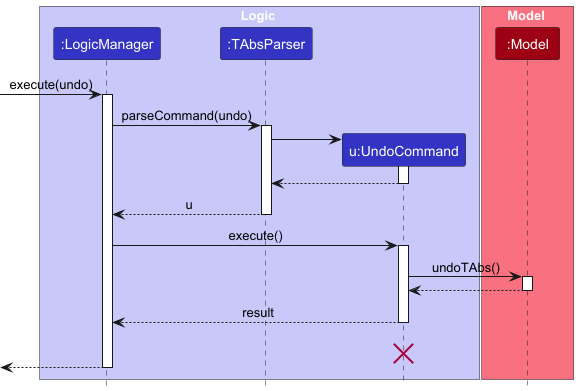

The diagram above was rendered by PlantUML. Its source (embedded in the PNG):
@startuml
!include style.puml
skinparam ArrowFontStyle plain

box Logic LOGIC_COLOR_T1
participant ":LogicManager" as LogicManager LOGIC_COLOR
participant ":TAbsParser" as TAbsParser LOGIC_COLOR
participant "u:UndoCommand" as UndoCommand LOGIC_COLOR
end box

box Model MODEL_COLOR_T1
participant ":Model" as Model MODEL_COLOR
end box
[-> LogicManager : execute(undo)
activate LogicManager

LogicManager -> TAbsParser : parseCommand(undo)
activate TAbsParser

create UndoCommand
TAbsParser -> UndoCommand
activate UndoCommand

UndoCommand --> TAbsParser
deactivate UndoCommand

TAbsParser --> LogicManager : u
deactivate TAbsParser

LogicManager -> UndoCommand : execute()
activate UndoCommand

UndoCommand -> Model : undoTAbs()
activate Model

Model --> UndoCommand
deactivate Model

UndoCommand --> LogicManager : result
deactivate UndoCommand
UndoCommand -[hidden]-> LogicManager : result
destroy UndoCommand

[<--LogicManager
deactivate LogicManager
@enduml